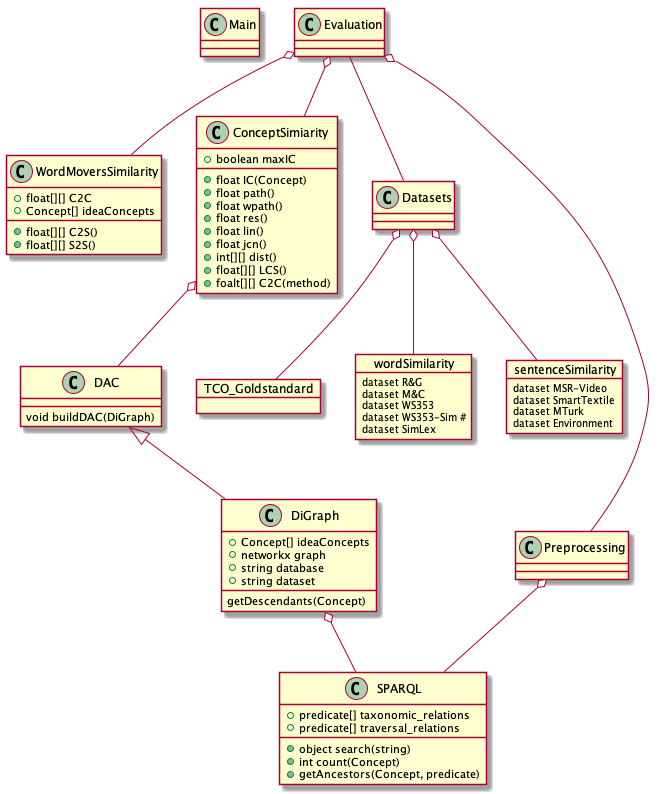

The diagram above was rendered by PlantUML. Its source (embedded in the PNG):
@startuml Main
class Main

Evaluation o-- WordMoversSimilarity
Evaluation o-- ConceptSimiarity
Evaluation O-- Datasets
Evaluation o-- Preprocessing

WordMoversSimilarity : +float[][] C2C
WordMoversSimilarity : +Concept[] ideaConcepts
WordMoversSimilarity : +float[][] C2S()
WordMoversSimilarity : +float[][] S2S()

ConceptSimiarity : +boolean maxIC
ConceptSimiarity : +float IC(Concept)
ConceptSimiarity : +float path()
ConceptSimiarity : +float wpath()
ConceptSimiarity : +float res()
ConceptSimiarity : +float lin()
ConceptSimiarity : +float jcn()
ConceptSimiarity : +int[][] dist()
ConceptSimiarity : +float[][] LCS()
ConceptSimiarity : +foalt[][] C2C(method)




object TCO_Goldstandard
object wordSimilarity
object sentenceSimilarity
Datasets o-- TCO_Goldstandard
Datasets o-- wordSimilarity
Datasets o-- sentenceSimilarity
sentenceSimilarity : dataset MSR-Video
sentenceSimilarity : dataset SmartTextile
sentenceSimilarity : dataset MTurk
sentenceSimilarity : dataset Environment

wordSimilarity : dataset R&G
wordSimilarity : dataset M&C
wordSimilarity : dataset WS353
wordSimilarity : dataset WS353-Sim #
wordSimilarity : dataset SimLex 
DiGraph o-- SPARQL
SPARQL : +predicate[] taxonomic_relations
SPARQL : +predicate[] traversal_relations
SPARQL : +object search(string)
SPARQL : +int count(Concept)
SPARQL : +getAncestors(Concept, predicate)

DiGraph : +Concept[] ideaConcepts
DiGraph : +networkx graph
DiGraph : +string database
DiGraph : +string dataset
DiGraph : getDescendants(Concept)
DAC <|-- DiGraph

Preprocessing o-- SPARQL
ConceptSimiarity o-- DAC

DAC : void buildDAC(DiGraph)

@enduml